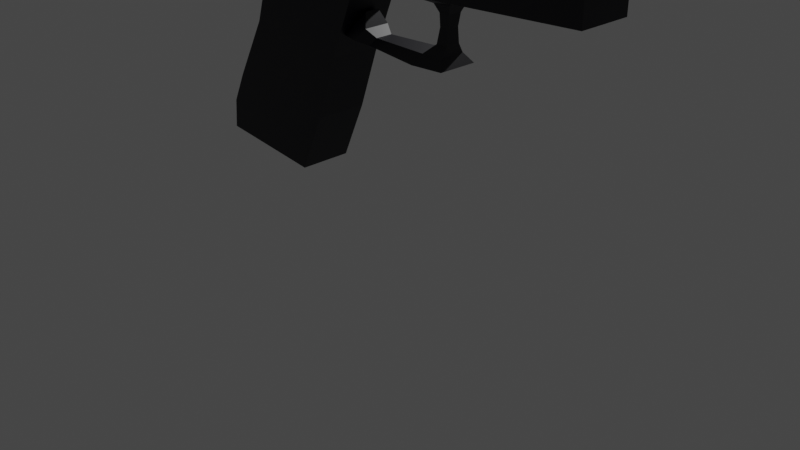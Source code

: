 # Source: gun.blend  (saved by Blender 2.83.19; exported with 4.5.12 LTS)
import bpy
from mathutils import Matrix  # noqa: F401  (used for matrix-valued properties, if any)

bpy.ops.wm.read_factory_settings(use_empty=True)
scene = bpy.context.scene
scene.name = 'Scene'

# ---- collections
col_collection = bpy.data.collections.new('Collection'); scene.collection.children.link(col_collection)

# ---- materials (node trees are filled in below, after node groups)
mat_material_001 = bpy.data.materials.new('Material.001')
mat_material_002 = bpy.data.materials.new('Material.002')

# ---- material node trees
mat_material_001.use_nodes = True; mat_material_001.node_tree.nodes.clear()
_N = mat_material_001.node_tree.nodes; _L = mat_material_001.node_tree.links
n0 = _N.new('ShaderNodeBsdfPrincipled'); n0.name = 'Principled BSDF'; n0.location = (10, 300)
n0.distribution = 'GGX'
n0.subsurface_method = 'BURLEY'
n0.inputs[0].default_value = (7.003e-05, 0.0, 0.004637, 1.0)
n0.inputs[3].default_value = 1.45
n0.inputs[27].default_value = (0.0, 0.0, 0.0, 1.0)
n0.inputs[28].default_value = 1.0
n1 = _N.new('ShaderNodeOutputMaterial'); n1.name = 'Material Output'; n1.location = (300, 300)
_L.new(n0.outputs[0], n1.inputs[0])
n1.is_active_output = True
mat_material_002.use_nodes = True; mat_material_002.node_tree.nodes.clear()
_N = mat_material_002.node_tree.nodes; _L = mat_material_002.node_tree.links
n0 = _N.new('ShaderNodeBsdfPrincipled'); n0.name = 'Principled BSDF'; n0.location = (10, 300)
n0.distribution = 'GGX'
n0.subsurface_method = 'BURLEY'
n0.inputs[0].default_value = (0.007194, 0.007194, 0.007194, 1.0)
n0.inputs[3].default_value = 1.45
n0.inputs[27].default_value = (0.0, 0.0, 0.0, 1.0)
n0.inputs[28].default_value = 1.0
n1 = _N.new('ShaderNodeOutputMaterial'); n1.name = 'Material Output'; n1.location = (300, 300)
_L.new(n0.outputs[0], n1.inputs[0])
n1.is_active_output = True

# ---- world
world_world = bpy.data.worlds.new('World'); scene.world = world_world
world_world.use_nodes = True; world_world.node_tree.nodes.clear()
_N = world_world.node_tree.nodes; _L = world_world.node_tree.links
n0 = _N.new('ShaderNodeOutputWorld'); n0.name = 'World Output'; n0.location = (300, 300)
n1 = _N.new('ShaderNodeBackground'); n1.name = 'Background'; n1.location = (10, 300)
n1.inputs[0].default_value = (0.05088, 0.05088, 0.05088, 1.0)
_L.new(n1.outputs[0], n0.inputs[0])
n0.is_active_output = True
world_world.color = (0.05088, 0.05088, 0.05088)
world_world.use_sun_shadow = False
world_world.sun_shadow_jitter_overblur = 0.0

# ---- cameras
cam_camera = bpy.data.cameras.new('Camera')
cam_camera.clip_end = 100.0
cam_camera.ortho_scale = 7.314

# ---- lights
light_light = bpy.data.lights.new('Light', 'POINT')
light_light.transmission_factor = 0.0
light_light.energy = 1000.0
light_light.shadow_soft_size = 0.1
light_light.shadow_maximum_resolution = 0.006
light_light.use_absolute_resolution = True

# ---- meshes
me_cube_001 = bpy.data.meshes.new('Cube.001')
me_cube_001.from_pydata([(-1.343, -0.2794, -1.45), (-1.0, -0.2794, 1.0), (-1.343, 0.2935, -1.45), (-1.0, 0.2935, 1.0), (-0.1448, -0.2794, -1.581), (3.339, -0.2794, 1.0), (-0.1448, 0.2935, -1.581), (3.339, 0.2935, 1.0), (-0.6168, -0.2794, 0.4661), (-0.6168, 0.2935, 0.4661), (0.642, 0.2935, 0.3855), (0.642, -0.2794, 0.3855), (-0.7466, -0.2794, 0.6879), (-0.7466, 0.2935, 0.6879), (0.801, 0.2935, 0.531), (0.801, -0.2794, 0.531), (-0.8028, 0.2935, -0.1343), (0.3758, 0.2935, -0.2617), (0.3758, -0.2794, -0.2617), (-0.8028, -0.2794, -0.1343), (-1.164, 0.2935, -0.8054), (0.1347, 0.2935, -0.9507), (0.1347, -0.2794, -0.9507), (-1.164, -0.2794, -0.8054), (-1.317, 0.2935, -1.132), (-0.01425, 0.2935, -1.286), (-0.01425, -0.2794, -1.286), (-1.317, -0.2794, -1.132), (-0.8111, -0.2794, 0.7673), (-0.8111, 0.2935, 0.7673), (3.335, 0.2935, 0.6503), (3.335, -0.2794, 0.6503), (-0.763, 0.2935, 0.7081), (1.446, 0.2935, 0.5614), (1.446, -0.2794, 0.5614), (-0.763, -0.2794, 0.7081), (-0.7758, -0.2794, 0.7238), (-0.7758, 0.2935, 0.7238), (1.948, 0.2935, 0.585), (1.948, -0.2794, 0.585), (1.764, 0.1202, 0.498), (1.566, 0.1202, 0.4886), (1.764, -0.1061, 0.498), (1.566, -0.1061, 0.4886), (1.726, 0.0786, 0.4064), (1.601, 0.0786, 0.4005), (1.726, -0.06447, 0.4064), (1.601, -0.06447, 0.4005), (1.706, 0.06707, 0.2721), (1.6, 0.06707, 0.2671), (1.706, -0.05294, 0.2721), (1.6, -0.05294, 0.2671), (1.707, 0.08257, 0.1147), (1.575, 0.08257, 0.1085), (1.707, -0.06844, 0.1147), (1.575, -0.06844, 0.1085), (1.697, 0.1439, 0.01686), (1.457, 0.1439, 0.005573), (1.697, -0.1298, 0.01686), (1.457, -0.1298, 0.005573), (1.77, 0.2214, -0.08413), (1.394, 0.2214, -0.1018), (1.77, -0.2073, -0.08413), (1.394, -0.2073, -0.1018), (1.457, 0.1439, 0.005573), (1.457, -0.1298, 0.005573), (1.394, 0.2214, -0.1018), (1.394, -0.2073, -0.1018), (0.7943, 0.1012, -0.005497), (0.7943, -0.08707, -0.005497), (0.7509, 0.1546, -0.07938), (0.7509, -0.1404, -0.07938), (0.6913, 0.1498, 0.07162), (0.6913, -0.1357, 0.07162), (0.6255, 0.2307, -0.04042), (0.6255, -0.2166, -0.04042), (0.611, 0.105, 0.206), (0.611, -0.05822, 0.206), (0.4802, 0.2658, -0.01668), (0.4802, -0.219, -0.01668), (-0.9522, -0.2794, 0.9411), (-0.9522, 0.2935, 0.9411), (3.338, 0.2935, 0.9116), (3.338, -0.2794, 0.9116), (-1.069, 0.1854, 0.8707), (-0.9815, 0.1854, 0.7625), (-0.9815, -0.1712, 0.7625), (-1.069, -0.1712, 0.8707), (-0.8444, 0.2935, -1.504), (0.7417, 0.2107, 1.0), (-0.8444, -0.2794, -1.504), (0.7417, -0.1966, 1.0), (-0.09277, -0.2794, 0.4325), (-0.09277, 0.2935, 0.4325), (-0.1024, -0.2794, 0.6226), (-0.1024, 0.2935, 0.6226), (-0.3121, 0.2935, -0.1873), (-0.3121, -0.2794, -0.1873), (-0.6232, -0.2794, -0.8659), (-0.6232, 0.2935, -0.8659), (-0.7745, 0.2935, -1.196), (-0.7745, -0.2794, -1.196), (0.9151, -0.2794, 0.7186), (0.9151, 0.2935, 0.7186), (0.1566, 0.2935, 0.647), (0.1566, -0.2794, 0.647), (0.3582, 0.2935, 0.666), (0.3582, -0.2794, 0.666), (0.8337, -0.2794, 0.9288), (0.8337, 0.2935, 0.9288), (2.798, 0.2107, 1.0), (-0.2713, -0.2794, -1.567), (0.5091, 0.2935, 0.394), (0.6376, 0.2935, 0.5476), (0.2514, 0.2935, -0.2482), (-0.002445, 0.2935, -0.9353), (-0.1518, 0.2935, -1.27), (2.898, 0.2935, 0.6627), (1.213, 0.2935, 0.5769), (1.661, 0.2935, 0.5997), (2.885, 0.2935, 0.9147), (-0.2713, 0.2935, -1.567), (2.798, -0.1966, 1.0), (0.5091, -0.2794, 0.394), (0.6376, -0.2794, 0.5476), (0.2514, -0.2794, -0.2482), (-0.002445, -0.2794, -0.9353), (-0.1518, -0.2794, -1.27), (2.898, -0.2794, 0.6627), (1.213, -0.2794, 0.5769), (1.661, -0.2794, 0.5997), (2.885, -0.2794, 0.9147), (2.88, -0.2794, 1.0), (0.8061, -0.2794, 1.0), (0.8061, 0.2935, 1.0), (2.88, 0.2935, 1.0), (2.798, -0.1966, 1.433), (0.7417, -0.1966, 1.433), (0.7417, 0.2107, 1.433), (2.798, 0.2107, 1.433)], [], [(80, 1, 3, 81), (120, 135, 7, 82), (82, 7, 5, 83), (108, 133, 1, 80), (121, 6, 4, 111), (134, 3, 1, 133), (97, 92, 8, 19), (17, 10, 11, 18), (114, 112, 10, 17), (19, 8, 9, 16), (92, 94, 12, 8), (10, 14, 15, 11), (112, 113, 14, 10), (8, 12, 13, 9), (23, 19, 16, 20), (115, 114, 17, 21), (21, 17, 18, 22), (98, 97, 19, 23), (101, 98, 23, 27), (25, 21, 22, 26), (116, 115, 21, 25), (27, 23, 20, 24), (0, 27, 24, 2), (121, 116, 25, 6), (6, 25, 26, 4), (90, 101, 27, 0), (107, 102, 28, 36), (38, 30, 31, 39), (119, 117, 30, 38), (36, 28, 29, 37), (12, 35, 32, 13), (113, 118, 33, 14), (14, 33, 34, 15), (94, 105, 35, 12), (35, 36, 37, 32), (118, 119, 38, 33), (38, 39, 42, 40), (105, 107, 36, 35), (43, 41, 45, 47), (33, 38, 40, 41), (34, 33, 41, 43), (39, 34, 43, 42), (44, 46, 50, 48), (41, 40, 44, 45), (40, 42, 46, 44), (42, 43, 47, 46), (51, 49, 53, 55), (46, 47, 51, 50), (47, 45, 49, 51), (45, 44, 48, 49), (53, 52, 56, 57), (49, 48, 52, 53), (48, 50, 54, 52), (50, 51, 55, 54), (56, 58, 62, 60), (52, 54, 58, 56), (54, 55, 59, 58), (55, 53, 57, 59), (61, 60, 62, 63), (58, 59, 63, 62), (63, 59, 65, 67), (57, 56, 60, 61), (64, 66, 70, 68), (61, 63, 67, 66), (57, 61, 66, 64), (59, 57, 64, 65), (70, 71, 75, 74), (66, 67, 71, 70), (67, 65, 69, 71), (65, 64, 68, 69), (75, 73, 77, 79), (71, 69, 73, 75), (69, 68, 72, 73), (68, 70, 74, 72), (77, 76, 78, 79), (73, 72, 76, 77), (72, 74, 78, 76), (74, 75, 79, 78), (102, 108, 80, 28), (30, 82, 83, 31), (117, 120, 82, 30), (29, 28, 86, 85), (86, 87, 84, 85), (28, 80, 87, 86), (81, 29, 85, 84), (80, 81, 84, 87), (29, 81, 109, 103), (128, 131, 108, 102), (129, 130, 107, 105), (32, 37, 106, 104), (124, 129, 105, 94), (13, 32, 104, 95), (37, 29, 103, 106), (130, 128, 102, 107), (111, 127, 101, 90), (2, 24, 100, 88), (24, 20, 99, 100), (127, 126, 98, 101), (126, 125, 97, 98), (20, 16, 96, 99), (9, 13, 95, 93), (123, 124, 94, 92), (16, 9, 93, 96), (125, 123, 92, 97), (122, 110, 139, 136), (2, 88, 90, 0), (131, 132, 133, 108), (81, 3, 134, 109), (83, 5, 132, 131), (7, 135, 132, 5), (18, 11, 123, 125), (11, 15, 124, 123), (22, 18, 125, 126), (26, 22, 126, 127), (4, 26, 127, 111), (39, 31, 128, 130), (15, 34, 129, 124), (34, 39, 130, 129), (31, 83, 131, 128), (103, 109, 120, 117), (104, 106, 119, 118), (95, 104, 118, 113), (106, 103, 117, 119), (88, 100, 116, 121), (100, 99, 115, 116), (99, 96, 114, 115), (93, 95, 113, 112), (96, 93, 112, 114), (88, 121, 111, 90), (109, 134, 135, 120), (122, 91, 133, 132), (91, 89, 134, 133), (89, 110, 135, 134), (110, 122, 132, 135), (139, 138, 137, 136), (89, 91, 137, 138), (110, 89, 138, 139), (91, 122, 136, 137)])
_uv = me_cube_001.uv_layers.new(name='UVMap')
_uv.uv.foreach_set('vector', [0.6175, 0.0, 0.625, 0.0, 0.625, 0.25, 0.6175, 0.25, 0.6175, 0.4736, 0.625, 0.4736, 0.625, 0.5, 0.6175, 0.5, 0.6175, 0.5, 0.625, 0.5, 0.625, 0.75, 0.6175, 0.75, 0.6175, 0.8959, 0.625, 0.8959, 0.625, 1.0, 0.6175, 1.0, 0.3486, 0.5, 0.375, 0.5, 0.375, 0.75, 0.3486, 0.75, 0.7709, 0.5, 0.875, 0.5, 0.875, 0.75, 0.7709, 0.75, 0.5012, 0.8959, 0.5647, 0.8959, 0.5647, 1.0, 0.5012, 1.0, 0.5012, 0.5, 0.5647, 0.5, 0.5647, 0.75, 0.5012, 0.75, 0.5012, 0.4736, 0.5647, 0.4736, 0.5647, 0.5, 0.5012, 0.5, 0.5012, 0.0, 0.5647, 0.0, 0.5647, 0.25, 0.5012, 0.25, 0.5647, 0.8959, 0.5851, 0.8959, 0.5851, 1.0, 0.5647, 1.0, 0.5647, 0.5, 0.5851, 0.5, 0.5851, 0.75, 0.5647, 0.75, 0.5647, 0.4736, 0.5851, 0.4736, 0.5851, 0.5, 0.5647, 0.5, 0.5647, 0.0, 0.5851, 0.0, 0.5851, 0.25, 0.5647, 0.25, 0.436, 0.0, 0.5012, 0.0, 0.5012, 0.25, 0.436, 0.25, 0.436, 0.4736, 0.5012, 0.4736, 0.5012, 0.5, 0.436, 0.5, 0.436, 0.5, 0.5012, 0.5, 0.5012, 0.75, 0.436, 0.75, 0.436, 0.8959, 0.5012, 0.8959, 0.5012, 1.0, 0.436, 1.0, 0.4035, 0.8959, 0.436, 0.8959, 0.436, 1.0, 0.4035, 1.0, 0.4035, 0.5, 0.436, 0.5, 0.436, 0.75, 0.4035, 0.75, 0.4035, 0.4736, 0.436, 0.4736, 0.436, 0.5, 0.4035, 0.5, 0.4035, 0.0, 0.436, 0.0, 0.436, 0.25, 0.4035, 0.25, 0.375, 0.0, 0.4035, 0.0, 0.4035, 0.25, 0.375, 0.25, 0.375, 0.4736, 0.4035, 0.4736, 0.4035, 0.5, 0.375, 0.5, 0.375, 0.5, 0.4035, 0.5, 0.4035, 0.75, 0.375, 0.75, 0.375, 0.8959, 0.4035, 0.8959, 0.4035, 1.0, 0.375, 1.0, 0.5897, 0.8959, 0.5953, 0.8959, 0.5953, 1.0, 0.5897, 1.0, 0.5897, 0.5, 0.5953, 0.5, 0.5953, 0.75, 0.5897, 0.75, 0.5897, 0.4736, 0.5953, 0.4736, 0.5953, 0.5, 0.5897, 0.5, 0.5897, 0.0, 0.5953, 0.0, 0.5953, 0.25, 0.5897, 0.25, 0.5851, 0.0, 0.5877, 0.0, 0.5877, 0.25, 0.5851, 0.25, 0.5851, 0.4736, 0.5877, 0.4736, 0.5877, 0.5, 0.5851, 0.5, 0.5851, 0.5, 0.5877, 0.5, 0.5877, 0.75, 0.5851, 0.75, 0.5851, 0.8959, 0.5877, 0.8959, 0.5877, 1.0, 0.5851, 1.0, 0.5877, 0.0, 0.5897, 0.0, 0.5897, 0.25, 0.5877, 0.25, 0.5877, 0.4736, 0.5897, 0.4736, 0.5897, 0.5, 0.5877, 0.5, 0.5897, 0.5, 0.5897, 0.75, 0.5897, 0.75, 0.5897, 0.5, 0.5877, 0.8959, 0.5897, 0.8959, 0.5897, 1.0, 0.5877, 1.0, 0.5877, 0.75, 0.5877, 0.5, 0.5877, 0.5, 0.5877, 0.75, 0.5877, 0.5, 0.5897, 0.5, 0.5897, 0.5, 0.5877, 0.5, 0.5877, 0.75, 0.5877, 0.5, 0.5877, 0.5, 0.5877, 0.75, 0.5897, 0.75, 0.5877, 0.75, 0.5877, 0.75, 0.5897, 0.75, 0.5897, 0.5, 0.5897, 0.75, 0.5897, 0.75, 0.5897, 0.5, 0.5877, 0.5, 0.5897, 0.5, 0.5897, 0.5, 0.5877, 0.5, 0.5897, 0.5, 0.5897, 0.75, 0.5897, 0.75, 0.5897, 0.5, 0.5897, 0.75, 0.5877, 0.75, 0.5877, 0.75, 0.5897, 0.75, 0.5877, 0.75, 0.5877, 0.5, 0.5877, 0.5, 0.5877, 0.75, 0.5897, 0.75, 0.5877, 0.75, 0.5877, 0.75, 0.5897, 0.75, 0.5877, 0.75, 0.5877, 0.5, 0.5877, 0.5, 0.5877, 0.75, 0.5877, 0.5, 0.5897, 0.5, 0.5897, 0.5, 0.5877, 0.5, 0.5877, 0.5, 0.5897, 0.5, 0.5897, 0.5, 0.5877, 0.5, 0.5877, 0.5, 0.5897, 0.5, 0.5897, 0.5, 0.5877, 0.5, 0.5897, 0.5, 0.5897, 0.75, 0.5897, 0.75, 0.5897, 0.5, 0.5897, 0.75, 0.5877, 0.75, 0.5877, 0.75, 0.5897, 0.75, 0.5897, 0.5, 0.5897, 0.75, 0.5897, 0.75, 0.5897, 0.5, 0.5897, 0.5, 0.5897, 0.75, 0.5897, 0.75, 0.5897, 0.5, 0.5897, 0.75, 0.5877, 0.75, 0.5877, 0.75, 0.5897, 0.75, 0.5877, 0.75, 0.5877, 0.5, 0.5877, 0.5, 0.5877, 0.75, 0.5877, 0.5, 0.5897, 0.5, 0.5897, 0.75, 0.5877, 0.75, 0.5897, 0.75, 0.5877, 0.75, 0.5877, 0.75, 0.5897, 0.75, 0.5877, 0.75, 0.5877, 0.75, 0.5877, 0.75, 0.5877, 0.75, 0.5877, 0.5, 0.5897, 0.5, 0.5897, 0.5, 0.5877, 0.5, 0.5877, 0.5, 0.5877, 0.5, 0.5877, 0.5, 0.5877, 0.5, 0.5877, 0.5, 0.5877, 0.75, 0.5877, 0.75, 0.5877, 0.5, 0.5877, 0.5, 0.5877, 0.5, 0.5877, 0.5, 0.5877, 0.5, 0.5877, 0.75, 0.5877, 0.5, 0.5877, 0.5, 0.5877, 0.75, 0.5877, 0.5, 0.5877, 0.75, 0.5877, 0.75, 0.5877, 0.5, 0.5877, 0.5, 0.5877, 0.75, 0.5877, 0.75, 0.5877, 0.5, 0.5877, 0.75, 0.5877, 0.75, 0.5877, 0.75, 0.5877, 0.75, 0.5877, 0.75, 0.5877, 0.5, 0.5877, 0.5, 0.5877, 0.75, 0.5877, 0.75, 0.5877, 0.75, 0.5877, 0.75, 0.5877, 0.75, 0.5877, 0.75, 0.5877, 0.75, 0.5877, 0.75, 0.5877, 0.75, 0.5877, 0.75, 0.5877, 0.5, 0.5877, 0.5, 0.5877, 0.75, 0.5877, 0.5, 0.5877, 0.5, 0.5877, 0.5, 0.5877, 0.5, 0.5877, 0.75, 0.5877, 0.5, 0.5877, 0.5, 0.5877, 0.75, 0.5877, 0.75, 0.5877, 0.5, 0.5877, 0.5, 0.5877, 0.75, 0.5877, 0.5, 0.5877, 0.5, 0.5877, 0.5, 0.5877, 0.5, 0.5877, 0.5, 0.5877, 0.75, 0.5877, 0.75, 0.5877, 0.5, 0.5953, 0.8959, 0.6175, 0.8959, 0.6175, 1.0, 0.5953, 1.0, 0.5953, 0.5, 0.6175, 0.5, 0.6175, 0.75, 0.5953, 0.75, 0.5953, 0.4736, 0.6175, 0.4736, 0.6175, 0.5, 0.5953, 0.5, 0.5953, 0.25, 0.5953, 0.0, 0.5953, 0.0, 0.5953, 0.25, 0.5953, 0.0, 0.6175, 0.0, 0.6175, 0.25, 0.5953, 0.25, 0.5953, 1.0, 0.6175, 1.0, 0.6175, 1.0, 0.5953, 1.0, 0.6175, 0.25, 0.5953, 0.25, 0.5953, 0.25, 0.6175, 0.25, 0.6175, 0.0, 0.6175, 0.25, 0.6175, 0.25, 0.6175, 0.0, 0.5953, 0.25, 0.6175, 0.25, 0.6175, 0.3541, 0.5953, 0.3541, 0.5953, 0.7764, 0.6175, 0.7764, 0.6175, 0.8959, 0.5953, 0.8959, 0.5877, 0.7764, 0.5897, 0.7764, 0.5897, 0.8959, 0.5877, 0.8959, 0.5877, 0.25, 0.5897, 0.25, 0.5897, 0.3541, 0.5877, 0.3541, 0.5851, 0.7764, 0.5877, 0.7764, 0.5877, 0.8959, 0.5851, 0.8959, 0.5851, 0.25, 0.5877, 0.25, 0.5877, 0.3541, 0.5851, 0.3541, 0.5897, 0.25, 0.5953, 0.25, 0.5953, 0.3541, 0.5897, 0.3541, 0.5897, 0.7764, 0.5953, 0.7764, 0.5953, 0.8959, 0.5897, 0.8959, 0.375, 0.7764, 0.4035, 0.7764, 0.4035, 0.8959, 0.375, 0.8959, 0.375, 0.25, 0.4035, 0.25, 0.4035, 0.3541, 0.375, 0.3541, 0.4035, 0.25, 0.436, 0.25, 0.436, 0.3541, 0.4035, 0.3541, 0.4035, 0.7764, 0.436, 0.7764, 0.436, 0.8959, 0.4035, 0.8959, 0.436, 0.7764, 0.5012, 0.7764, 0.5012, 0.8959, 0.436, 0.8959, 0.436, 0.25, 0.5012, 0.25, 0.5012, 0.3541, 0.436, 0.3541, 0.5647, 0.25, 0.5851, 0.25, 0.5851, 0.3541, 0.5647, 0.3541, 0.5647, 0.7764, 0.5851, 0.7764, 0.5851, 0.8959, 0.5647, 0.8959, 0.5012, 0.25, 0.5647, 0.25, 0.5647, 0.3541, 0.5012, 0.3541, 0.5012, 0.7764, 0.5647, 0.7764, 0.5647, 0.8959, 0.5012, 0.8959, 0.6562, 0.7139, 0.6562, 0.5361, 0.6562, 0.5361, 0.6562, 0.7139, 0.125, 0.5, 0.2291, 0.5, 0.2291, 0.75, 0.125, 0.75, 0.6175, 0.7764, 0.625, 0.7764, 0.625, 0.8959, 0.6175, 0.8959, 0.6175, 0.25, 0.625, 0.25, 0.625, 0.3541, 0.6175, 0.3541, 0.6175, 0.75, 0.625, 0.75, 0.625, 0.7764, 0.6175, 0.7764, 0.625, 0.5, 0.6514, 0.5, 0.6514, 0.75, 0.625, 0.75, 0.5012, 0.75, 0.5647, 0.75, 0.5647, 0.7764, 0.5012, 0.7764, 0.5647, 0.75, 0.5851, 0.75, 0.5851, 0.7764, 0.5647, 0.7764, 0.436, 0.75, 0.5012, 0.75, 0.5012, 0.7764, 0.436, 0.7764, 0.4035, 0.75, 0.436, 0.75, 0.436, 0.7764, 0.4035, 0.7764, 0.375, 0.75, 0.4035, 0.75, 0.4035, 0.7764, 0.375, 0.7764, 0.5897, 0.75, 0.5953, 0.75, 0.5953, 0.7764, 0.5897, 0.7764, 0.5851, 0.75, 0.5877, 0.75, 0.5877, 0.7764, 0.5851, 0.7764, 0.5877, 0.75, 0.5897, 0.75, 0.5897, 0.7764, 0.5877, 0.7764, 0.5953, 0.75, 0.6175, 0.75, 0.6175, 0.7764, 0.5953, 0.7764, 0.5953, 0.3541, 0.6175, 0.3541, 0.6175, 0.4736, 0.5953, 0.4736, 0.5877, 0.3541, 0.5897, 0.3541, 0.5897, 0.4736, 0.5877, 0.4736, 0.5851, 0.3541, 0.5877, 0.3541, 0.5877, 0.4736, 0.5851, 0.4736, 0.5897, 0.3541, 0.5953, 0.3541, 0.5953, 0.4736, 0.5897, 0.4736, 0.375, 0.3541, 0.4035, 0.3541, 0.4035, 0.4736, 0.375, 0.4736, 0.4035, 0.3541, 0.436, 0.3541, 0.436, 0.4736, 0.4035, 0.4736, 0.436, 0.3541, 0.5012, 0.3541, 0.5012, 0.4736, 0.436, 0.4736, 0.5647, 0.3541, 0.5851, 0.3541, 0.5851, 0.4736, 0.5647, 0.4736, 0.5012, 0.3541, 0.5647, 0.3541, 0.5647, 0.4736, 0.5012, 0.4736, 0.2291, 0.5, 0.3486, 0.5, 0.3486, 0.75, 0.2291, 0.75, 0.6175, 0.3541, 0.625, 0.3541, 0.625, 0.4736, 0.6175, 0.4736, 0.6562, 0.7139, 0.7662, 0.7139, 0.7709, 0.75, 0.6514, 0.75, 0.7662, 0.7139, 0.7662, 0.5361, 0.7709, 0.5, 0.7709, 0.75, 0.7662, 0.5361, 0.6562, 0.5361, 0.6514, 0.5, 0.7709, 0.5, 0.6562, 0.5361, 0.6562, 0.7139, 0.6514, 0.75, 0.6514, 0.5, 0.6562, 0.5361, 0.7662, 0.5361, 0.7662, 0.7139, 0.6562, 0.7139, 0.7662, 0.5361, 0.7662, 0.7139, 0.7662, 0.7139, 0.7662, 0.5361, 0.6562, 0.5361, 0.7662, 0.5361, 0.7662, 0.5361, 0.6562, 0.5361, 0.7662, 0.7139, 0.6562, 0.7139, 0.6562, 0.7139, 0.7662, 0.7139])
me_cube_001.materials.append(mat_material_001)
me_cube_001.use_remesh_fix_poles = True
me_cube_001.use_remesh_preserve_attributes = False
me_cube_001.use_mirror_vertex_groups = False
me_cube_001.update()
me_cube_002 = bpy.data.meshes.new('Cube.002')
me_cube_002.from_pydata([(-1.943, -0.2252, -0.9706), (-2.035, -0.2972, -0.4514), (-1.939, 0.2402, -0.9706), (-2.03, 0.3122, -0.4514), (-0.08711, -0.2252, -0.9706), (2.317, -0.2972, -0.4514), (-0.08325, 0.2402, -0.9706), (2.322, 0.3122, -0.4514), (-2.011, 0.3122, -0.9706), (-2.016, -0.2972, -0.9706), (2.341, 0.3122, -0.9706), (2.336, -0.2972, -0.9706), (-1.939, 0.2402, -0.5577), (-1.943, -0.2252, -0.5577), (-0.08325, 0.2402, -0.5577), (-0.08711, -0.2252, -0.5577), (-0.204, 0.3122, -0.9706), (-0.2236, 0.3122, -0.4514), (-0.209, -0.2972, -0.9706), (-0.2286, -0.2972, -0.4514), (-1.169, 0.2402, -0.9706), (-1.173, -0.2252, -0.9706), (-1.169, 0.2402, -0.5577), (-1.173, -0.2252, -0.5577), (0.498, 0.3122, -0.4514), (0.5125, -0.2972, -0.9706), (-0.8649, -0.2252, -0.9706), (-0.8649, -0.2252, -0.5577), (0.5176, 0.3122, -0.9706), (0.4929, -0.2972, -0.4514), (-0.861, 0.2402, -0.9706), (-0.861, 0.2402, -0.5577), (-2.024, -0.2972, -0.7505), (-2.019, 0.3122, -0.7505), (2.333, 0.3122, -0.7505), (2.328, -0.2972, -0.7505), (-0.2173, -0.2972, -0.7505), (-0.2123, 0.3122, -0.7505), (0.5042, -0.2972, -0.7505), (0.5093, 0.3122, -0.7505), (-2.013, 0.02962, -0.9706), (-2.033, 0.02962, -0.4514), (2.339, 0.02962, -0.9706), (2.319, 0.02962, -0.4514), (-1.941, 0.02439, -0.9706), (-1.941, 0.02439, -0.5577), (-0.08504, 0.02439, -0.5577), (-1.171, 0.02439, -0.5577), (-0.2259, 0.02962, -0.4514), (0.4956, 0.02962, -0.4514), (-0.8628, 0.02439, -0.5577), (-2.021, 0.02962, -0.7505), (-2.031, -0.2972, -0.5759), (-2.026, 0.3122, -0.5759), (2.326, 0.3122, -0.5759), (2.321, -0.2972, -0.5759), (-0.2239, -0.2972, -0.5759), (-0.2189, 0.3122, -0.5759), (0.4976, -0.2972, -0.5759), (0.5027, 0.3122, -0.5759), (2.324, 0.02962, -0.5759), (-2.028, 0.02962, -0.5759), (-2.014, 0.3122, -0.8803), (2.338, 0.3122, -0.8803), (2.333, -0.2972, -0.8803), (-0.2124, -0.2972, -0.8803), (-0.2074, 0.3122, -0.8803), (0.5091, -0.2972, -0.8803), (0.5142, 0.3122, -0.8803), (-2.019, -0.2972, -0.8803), (-2.016, 0.02962, -0.8803), (2.336, 0.02962, -0.8803), (-2.031, 0.1765, -0.4514), (2.34, 0.1765, -0.9706), (-0.08411, 0.1366, -0.5577), (-2.02, 0.1765, -0.7505), (-2.012, 0.1765, -0.9706), (2.321, 0.1765, -0.4514), (-1.94, 0.1366, -0.9706), (-1.94, 0.1366, -0.5577), (-1.17, 0.1366, -0.5577), (-0.2247, 0.1765, -0.4514), (0.4968, 0.1765, -0.4514), (-0.8619, 0.1366, -0.5577), (2.332, 0.1765, -0.7505), (2.325, 0.1502, -0.5956), (-2.027, 0.1765, -0.5759), (2.337, 0.147, -0.8638), (-2.015, 0.1765, -0.8803), (2.318, -0.1338, -0.4514), (0.4943, -0.1338, -0.4514), (2.329, -0.1338, -0.7505), (2.338, -0.1338, -0.9706), (2.323, -0.1075, -0.5989), (2.334, -0.1108, -0.8671), (2.387, 0.3117, -0.8784), (2.386, 0.3117, -0.9687), (2.385, 0.1761, -0.9687), (2.39, -0.1343, -0.4491), (2.389, -0.2977, -0.449), (2.382, -0.2977, -0.8781), (2.381, -0.2977, -0.9685), (2.392, 0.3117, -0.5738), (2.389, 0.3117, -0.7486), (2.387, -0.2977, -0.5735), (2.384, -0.2977, -0.7483), (2.386, -0.1343, -0.7484), (2.382, -0.1343, -0.9685), (2.384, 0.02915, -0.9686), (2.393, 0.1761, -0.4492), (2.392, 0.02916, -0.4492), (2.385, 0.02915, -0.8783), (2.394, 0.3117, -0.4493), (2.39, 0.02915, -0.5737), (2.39, 0.1498, -0.5934), (2.387, -0.108, -0.5966), (2.387, 0.1465, -0.8619), (2.384, -0.1112, -0.8651), (2.388, 0.1761, -0.7485), (-1.795, 0.224, -0.7864), (-1.796, 0.07712, -0.7864), (-1.802, 0.07712, -0.6117), (-1.801, 0.1977, -0.6315), (-1.791, 0.07712, -0.9161), (-1.79, 0.1945, -0.8997), (-1.797, -0.08628, -0.7864), (-1.804, -0.06, -0.6347), (-1.792, -0.06328, -0.903)], [], [(86, 72, 3, 53), (59, 24, 7, 54), (89, 5, 99, 98), (56, 19, 1, 52), (78, 2, 12, 79), (48, 41, 1, 19), (44, 0, 9, 40), (20, 2, 8, 16), (26, 4, 11, 25), (50, 46, 15, 27), (21, 0, 13, 23), (30, 6, 14, 31), (2, 20, 22, 12), (26, 21, 23, 27), (45, 47, 23, 13), (0, 21, 18, 9), (30, 20, 16, 28), (53, 3, 17, 57), (55, 5, 29, 58), (89, 90, 29, 5), (6, 30, 28, 10), (4, 26, 27, 15), (20, 30, 31, 22), (47, 50, 27, 23), (21, 26, 25, 18), (57, 17, 24, 59), (66, 37, 39, 68), (64, 35, 38, 67), (62, 33, 37, 66), (67, 38, 36, 65), (65, 36, 32, 69), (91, 93, 115, 106), (68, 39, 34, 63), (88, 75, 33, 62), (69, 32, 51, 70), (87, 84, 119, 124), (80, 83, 50, 47), (77, 82, 49, 43), (82, 81, 48, 49), (79, 80, 47, 45), (83, 74, 46, 50), (78, 44, 40, 76), (81, 72, 41, 48), (0, 44, 45, 13), (73, 10, 96, 97), (52, 1, 41, 61), (32, 52, 61, 51), (93, 91, 125, 126), (37, 57, 59, 39), (35, 55, 58, 38), (33, 53, 57, 37), (36, 56, 52, 32), (60, 85, 114, 113), (39, 59, 54, 34), (75, 86, 53, 33), (10, 63, 95, 96), (9, 69, 70, 40), (76, 88, 62, 8), (28, 68, 63, 10), (5, 55, 104, 99), (18, 65, 69, 9), (25, 67, 65, 18), (8, 62, 66, 16), (11, 64, 67, 25), (16, 66, 68, 28), (40, 70, 88, 76), (42, 73, 97, 108), (51, 61, 86, 75), (71, 94, 117, 111), (54, 7, 112, 102), (17, 3, 72, 81), (2, 78, 76, 8), (31, 14, 74, 83), (12, 22, 80, 79), (24, 17, 81, 82), (7, 24, 82, 77), (22, 31, 83, 80), (93, 60, 113, 115), (70, 51, 75, 88), (44, 78, 79, 45), (61, 41, 72, 86), (84, 87, 116, 118), (84, 85, 122, 119), (60, 93, 126, 121), (43, 49, 90, 89), (11, 92, 107, 101), (115, 98, 99, 104), (117, 106, 105, 100), (114, 109, 110, 113), (106, 115, 104, 105), (97, 116, 111, 108), (107, 117, 100, 101), (96, 95, 116, 97), (103, 102, 114, 118), (102, 112, 109, 114), (95, 103, 118, 116), (108, 111, 117, 107), (113, 110, 98, 115), (63, 34, 103, 95), (43, 89, 98, 110), (34, 54, 102, 103), (94, 91, 106, 117), (64, 11, 101, 100), (35, 64, 100, 105), (55, 35, 105, 104), (92, 42, 108, 107), (87, 71, 111, 116), (7, 77, 109, 112), (85, 84, 118, 114), (77, 43, 110, 109), (124, 119, 120, 123), (119, 122, 121, 120), (120, 121, 126, 125), (123, 120, 125, 127), (94, 71, 123, 127), (85, 60, 121, 122), (71, 87, 124, 123), (91, 94, 127, 125)])
_uv = me_cube_002.uv_layers.new(name='UVMap')
_uv.uv.foreach_set('vector', [0.5651, 0.1943, 0.625, 0.1943, 0.625, 0.25, 0.5651, 0.25, 0.5651, 0.3952, 0.625, 0.3952, 0.625, 0.5, 0.5651, 0.5, 0.625, 0.683, 0.625, 0.75, 0.625, 0.75, 0.625, 0.683, 0.5651, 0.8962, 0.625, 0.8962, 0.625, 1.0, 0.5651, 1.0, 0.134, 0.572, 0.134, 0.5295, 0.134, 0.5295, 0.134, 0.572, 0.7712, 0.6159, 0.875, 0.6159, 0.875, 0.75, 0.7712, 0.75, 0.134, 0.6181, 0.134, 0.7205, 0.125, 0.75, 0.125, 0.6159, 0.2303, 0.5295, 0.134, 0.5295, 0.125, 0.5, 0.2288, 0.5, 0.2688, 0.7205, 0.366, 0.7205, 0.375, 0.75, 0.2702, 0.75, 0.2688, 0.6181, 0.366, 0.6181, 0.366, 0.7205, 0.2688, 0.7205, 0.2303, 0.7205, 0.134, 0.7205, 0.134, 0.7205, 0.2303, 0.7205, 0.2688, 0.5295, 0.366, 0.5295, 0.366, 0.5295, 0.2688, 0.5295, 0.134, 0.5295, 0.2303, 0.5295, 0.2303, 0.5295, 0.134, 0.5295, 0.2688, 0.7205, 0.2303, 0.7205, 0.2303, 0.7205, 0.2688, 0.7205, 0.134, 0.6181, 0.2303, 0.6181, 0.2303, 0.7205, 0.134, 0.7205, 0.134, 0.7205, 0.2303, 0.7205, 0.2288, 0.75, 0.125, 0.75, 0.2688, 0.5295, 0.2303, 0.5295, 0.2288, 0.5, 0.2702, 0.5, 0.5651, 0.25, 0.625, 0.25, 0.625, 0.3538, 0.5651, 0.3538, 0.5651, 0.75, 0.625, 0.75, 0.625, 0.8548, 0.5651, 0.8548, 0.625, 0.683, 0.7298, 0.683, 0.7298, 0.75, 0.625, 0.75, 0.366, 0.5295, 0.2688, 0.5295, 0.2702, 0.5, 0.375, 0.5, 0.366, 0.7205, 0.2688, 0.7205, 0.2688, 0.7205, 0.366, 0.7205, 0.2303, 0.5295, 0.2688, 0.5295, 0.2688, 0.5295, 0.2303, 0.5295, 0.2303, 0.6181, 0.2688, 0.6181, 0.2688, 0.7205, 0.2303, 0.7205, 0.2303, 0.7205, 0.2688, 0.7205, 0.2702, 0.75, 0.2288, 0.75, 0.5651, 0.3538, 0.625, 0.3538, 0.625, 0.3952, 0.5651, 0.3952, 0.4185, 0.3538, 0.481, 0.3538, 0.481, 0.3952, 0.4185, 0.3952, 0.4185, 0.75, 0.481, 0.75, 0.481, 0.8548, 0.4185, 0.8548, 0.4185, 0.25, 0.481, 0.25, 0.481, 0.3538, 0.4185, 0.3538, 0.4185, 0.8548, 0.481, 0.8548, 0.481, 0.8962, 0.4185, 0.8962, 0.4185, 0.8962, 0.481, 0.8962, 0.481, 1.0, 0.4185, 1.0, 0.481, 0.683, 0.5651, 0.683, 0.5651, 0.683, 0.481, 0.683, 0.4185, 0.3952, 0.481, 0.3952, 0.481, 0.5, 0.4185, 0.5, 0.4185, 0.1943, 0.481, 0.1943, 0.481, 0.25, 0.4185, 0.25, 0.4185, 0.0, 0.481, 0.0, 0.481, 0.1341, 0.4185, 0.1341, 0.4185, 0.5557, 0.481, 0.5557, 0.481, 0.5557, 0.4185, 0.5557, 0.2303, 0.572, 0.2688, 0.572, 0.2688, 0.6181, 0.2303, 0.6181, 0.625, 0.5557, 0.7298, 0.5557, 0.7298, 0.6159, 0.625, 0.6159, 0.7298, 0.5557, 0.7712, 0.5557, 0.7712, 0.6159, 0.7298, 0.6159, 0.134, 0.572, 0.2303, 0.572, 0.2303, 0.6181, 0.134, 0.6181, 0.2688, 0.572, 0.366, 0.572, 0.366, 0.6181, 0.2688, 0.6181, 0.134, 0.572, 0.134, 0.6181, 0.125, 0.6159, 0.125, 0.5557, 0.7712, 0.5557, 0.875, 0.5557, 0.875, 0.6159, 0.7712, 0.6159, 0.134, 0.7205, 0.134, 0.6181, 0.134, 0.6181, 0.134, 0.7205, 0.0, 0.0, 0.0, 0.0, 0.0, 0.0, 0.0, 0.0, 0.5651, 0.0, 0.625, 0.0, 0.625, 0.1341, 0.5651, 0.1341, 0.481, 0.0, 0.5651, 0.0, 0.5651, 0.1341, 0.481, 0.1341, 0.5651, 0.683, 0.481, 0.683, 0.481, 0.683, 0.5651, 0.683, 0.481, 0.3538, 0.5651, 0.3538, 0.5651, 0.3952, 0.481, 0.3952, 0.481, 0.75, 0.5651, 0.75, 0.5651, 0.8548, 0.481, 0.8548, 0.481, 0.25, 0.5651, 0.25, 0.5651, 0.3538, 0.481, 0.3538, 0.481, 0.8962, 0.5651, 0.8962, 0.5651, 1.0, 0.481, 1.0, 0.5651, 0.6159, 0.5651, 0.5557, 0.5651, 0.5557, 0.5651, 0.6159, 0.481, 0.3952, 0.5651, 0.3952, 0.5651, 0.5, 0.481, 0.5, 0.481, 0.1943, 0.5651, 0.1943, 0.5651, 0.25, 0.481, 0.25, 0.375, 0.5, 0.4185, 0.5, 0.4185, 0.5, 0.375, 0.5, 0.375, 0.0, 0.4185, 0.0, 0.4185, 0.1341, 0.375, 0.1341, 0.375, 0.1943, 0.4185, 0.1943, 0.4185, 0.25, 0.375, 0.25, 0.375, 0.3952, 0.4185, 0.3952, 0.4185, 0.5, 0.375, 0.5, 0.625, 0.75, 0.5651, 0.75, 0.5651, 0.75, 0.625, 0.75, 0.375, 0.8962, 0.4185, 0.8962, 0.4185, 1.0, 0.375, 1.0, 0.375, 0.8548, 0.4185, 0.8548, 0.4185, 0.8962, 0.375, 0.8962, 0.375, 0.25, 0.4185, 0.25, 0.4185, 0.3538, 0.375, 0.3538, 0.375, 0.75, 0.4185, 0.75, 0.4185, 0.8548, 0.375, 0.8548, 0.375, 0.3538, 0.4185, 0.3538, 0.4185, 0.3952, 0.375, 0.3952, 0.375, 0.1341, 0.4185, 0.1341, 0.4185, 0.1943, 0.375, 0.1943, 0.0, 0.0, 0.0, 0.0, 0.0, 0.0, 0.0, 0.0, 0.481, 0.1341, 0.5651, 0.1341, 0.5651, 0.1943, 0.481, 0.1943, 0.4185, 0.6159, 0.4185, 0.683, 0.4185, 0.683, 0.4185, 0.6159, 0.5651, 0.5, 0.625, 0.5, 0.625, 0.5, 0.5651, 0.5, 0.7712, 0.5, 0.875, 0.5, 0.875, 0.5557, 0.7712, 0.5557, 0.134, 0.5295, 0.134, 0.572, 0.125, 0.5557, 0.125, 0.5, 0.2688, 0.5295, 0.366, 0.5295, 0.366, 0.572, 0.2688, 0.572, 0.134, 0.5295, 0.2303, 0.5295, 0.2303, 0.572, 0.134, 0.572, 0.7298, 0.5, 0.7712, 0.5, 0.7712, 0.5557, 0.7298, 0.5557, 0.625, 0.5, 0.7298, 0.5, 0.7298, 0.5557, 0.625, 0.5557, 0.2303, 0.5295, 0.2688, 0.5295, 0.2688, 0.572, 0.2303, 0.572, 0.5651, 0.683, 0.5651, 0.6159, 0.5651, 0.6159, 0.5651, 0.683, 0.4185, 0.1341, 0.481, 0.1341, 0.481, 0.1943, 0.4185, 0.1943, 0.134, 0.6181, 0.134, 0.572, 0.134, 0.572, 0.134, 0.6181, 0.5651, 0.1341, 0.625, 0.1341, 0.625, 0.1943, 0.5651, 0.1943, 0.481, 0.5557, 0.4185, 0.5557, 0.4185, 0.5557, 0.481, 0.5557, 0.481, 0.5557, 0.5651, 0.5557, 0.5651, 0.5557, 0.481, 0.5557, 0.5651, 0.6159, 0.5651, 0.683, 0.5651, 0.683, 0.5651, 0.6159, 0.625, 0.6159, 0.7298, 0.6159, 0.7298, 0.683, 0.625, 0.683, 0.0, 0.0, 0.0, 0.0, 0.0, 0.0, 0.0, 0.0, 0.5651, 0.683, 0.625, 0.683, 0.625, 0.75, 0.5651, 0.75, 0.4185, 0.683, 0.481, 0.683, 0.481, 0.75, 0.4185, 0.75, 0.5651, 0.5557, 0.625, 0.5557, 0.625, 0.6159, 0.5651, 0.6159, 0.481, 0.683, 0.5651, 0.683, 0.5651, 0.75, 0.481, 0.75, 0.375, 0.5557, 0.4185, 0.5557, 0.4185, 0.6159, 0.375, 0.6159, 0.375, 0.683, 0.4185, 0.683, 0.4185, 0.75, 0.375, 0.75, 0.375, 0.5, 0.4185, 0.5, 0.4185, 0.5557, 0.375, 0.5557, 0.481, 0.5, 0.5651, 0.5, 0.5651, 0.5557, 0.481, 0.5557, 0.5651, 0.5, 0.625, 0.5, 0.625, 0.5557, 0.5651, 0.5557, 0.4185, 0.5, 0.481, 0.5, 0.481, 0.5557, 0.4185, 0.5557, 0.375, 0.6159, 0.4185, 0.6159, 0.4185, 0.683, 0.375, 0.683, 0.5651, 0.6159, 0.625, 0.6159, 0.625, 0.683, 0.5651, 0.683, 0.4185, 0.5, 0.481, 0.5, 0.481, 0.5, 0.4185, 0.5, 0.625, 0.6159, 0.625, 0.683, 0.625, 0.683, 0.625, 0.6159, 0.481, 0.5, 0.5651, 0.5, 0.5651, 0.5, 0.481, 0.5, 0.4185, 0.683, 0.481, 0.683, 0.481, 0.683, 0.4185, 0.683, 0.4185, 0.75, 0.375, 0.75, 0.375, 0.75, 0.4185, 0.75, 0.481, 0.75, 0.4185, 0.75, 0.4185, 0.75, 0.481, 0.75, 0.5651, 0.75, 0.481, 0.75, 0.481, 0.75, 0.5651, 0.75, 0.0, 0.0, 0.0, 0.0, 0.0, 0.0, 0.0, 0.0, 0.4185, 0.5557, 0.4185, 0.6159, 0.4185, 0.6159, 0.4185, 0.5557, 0.625, 0.5, 0.625, 0.5557, 0.625, 0.5557, 0.625, 0.5, 0.5651, 0.5557, 0.481, 0.5557, 0.481, 0.5557, 0.5651, 0.5557, 0.625, 0.5557, 0.625, 0.6159, 0.625, 0.6159, 0.625, 0.5557, 0.4185, 0.5557, 0.481, 0.5557, 0.481, 0.6159, 0.4185, 0.6159, 0.481, 0.5557, 0.5651, 0.5557, 0.5651, 0.6159, 0.481, 0.6159, 0.481, 0.6159, 0.5651, 0.6159, 0.5651, 0.683, 0.481, 0.683, 0.4185, 0.6159, 0.481, 0.6159, 0.481, 0.683, 0.4185, 0.683, 0.4185, 0.683, 0.4185, 0.6159, 0.4185, 0.6159, 0.4185, 0.683, 0.5651, 0.5557, 0.5651, 0.6159, 0.5651, 0.6159, 0.5651, 0.5557, 0.4185, 0.6159, 0.4185, 0.5557, 0.4185, 0.5557, 0.4185, 0.6159, 0.481, 0.683, 0.4185, 0.683, 0.4185, 0.683, 0.481, 0.683])
me_cube_002.materials.append(mat_material_002)
me_cube_002.use_remesh_fix_poles = True
me_cube_002.use_remesh_preserve_attributes = False
me_cube_002.use_mirror_vertex_groups = False
me_cube_002.update()

# ---- objects
ob_light = bpy.data.objects.new('Light', light_light)
ob_camera = bpy.data.objects.new('Camera', cam_camera)
ob_cube = bpy.data.objects.new('Cube', me_cube_001)
ob_empty = bpy.data.objects.new('Empty', None)
ob_cube_001 = bpy.data.objects.new('Cube.001', me_cube_002)

# ---- transforms, parenting, visibility, modifiers, constraints
ob_light.location = (-0.4901, 4.783, 5.422)
ob_light.rotation_euler = (0.6503, 0.05522, 1.866)
ob_light.lock_rotations_4d = False
ob_light.empty_display_type = 'ARROWS'
ob_light.color = (0.0, 0.0, 0.0, 0.0)
ob_light.lineart.crease_threshold = 0.0
ob_camera.location = (7.359, -6.926, 4.958)
ob_camera.rotation_euler = (1.109, 0.0, 0.8149)
ob_camera.lock_rotations_4d = False
ob_camera.empty_display_type = 'ARROWS'
ob_camera.color = (0.0, 0.0, 0.0, 0.0)
ob_camera.display_type = 'WIRE'
ob_camera.lineart.crease_threshold = 0.0
ob_cube.location = (-1.011, -2.637e-09, 1.861)
ob_cube.lineart.crease_threshold = 0.0
ob_empty.location = (0.0, 0.0, 0.0)
ob_empty.rotation_euler = (1.571, -0.0, -0.0)
ob_empty.empty_display_type = 'IMAGE'
ob_empty.empty_display_size = 5.0
ob_empty.empty_image_depth = 'BACK'
ob_empty.show_empty_image_perspective = False
ob_empty.empty_image_side = 'FRONT'
ob_empty.lineart.crease_threshold = 0.0
ob_cube_001.location = (0.09466, 0.0, 3.798)
ob_cube_001.lineart.crease_threshold = 0.0

# ---- collection membership
col_collection.objects.link(ob_light)
col_collection.objects.link(ob_camera)
col_collection.objects.link(ob_cube)
col_collection.objects.link(ob_empty)
col_collection.objects.link(ob_cube_001)

# ---- scene / render settings (as saved in the file)
scene.camera = ob_camera
scene.frame_start = 1; scene.frame_end = 250; scene.frame_set(0)
scene.render.engine = 'CYCLES'
scene.cycles.use_denoising = False
scene.cycles.samples = 128
scene.cycles.sampling_pattern = 'TABULATED_SOBOL'
scene.cycles.use_adaptive_sampling = False
scene.cycles.use_light_tree = False
scene.view_settings.view_transform = 'Filmic'
bpy.context.view_layer.update()
